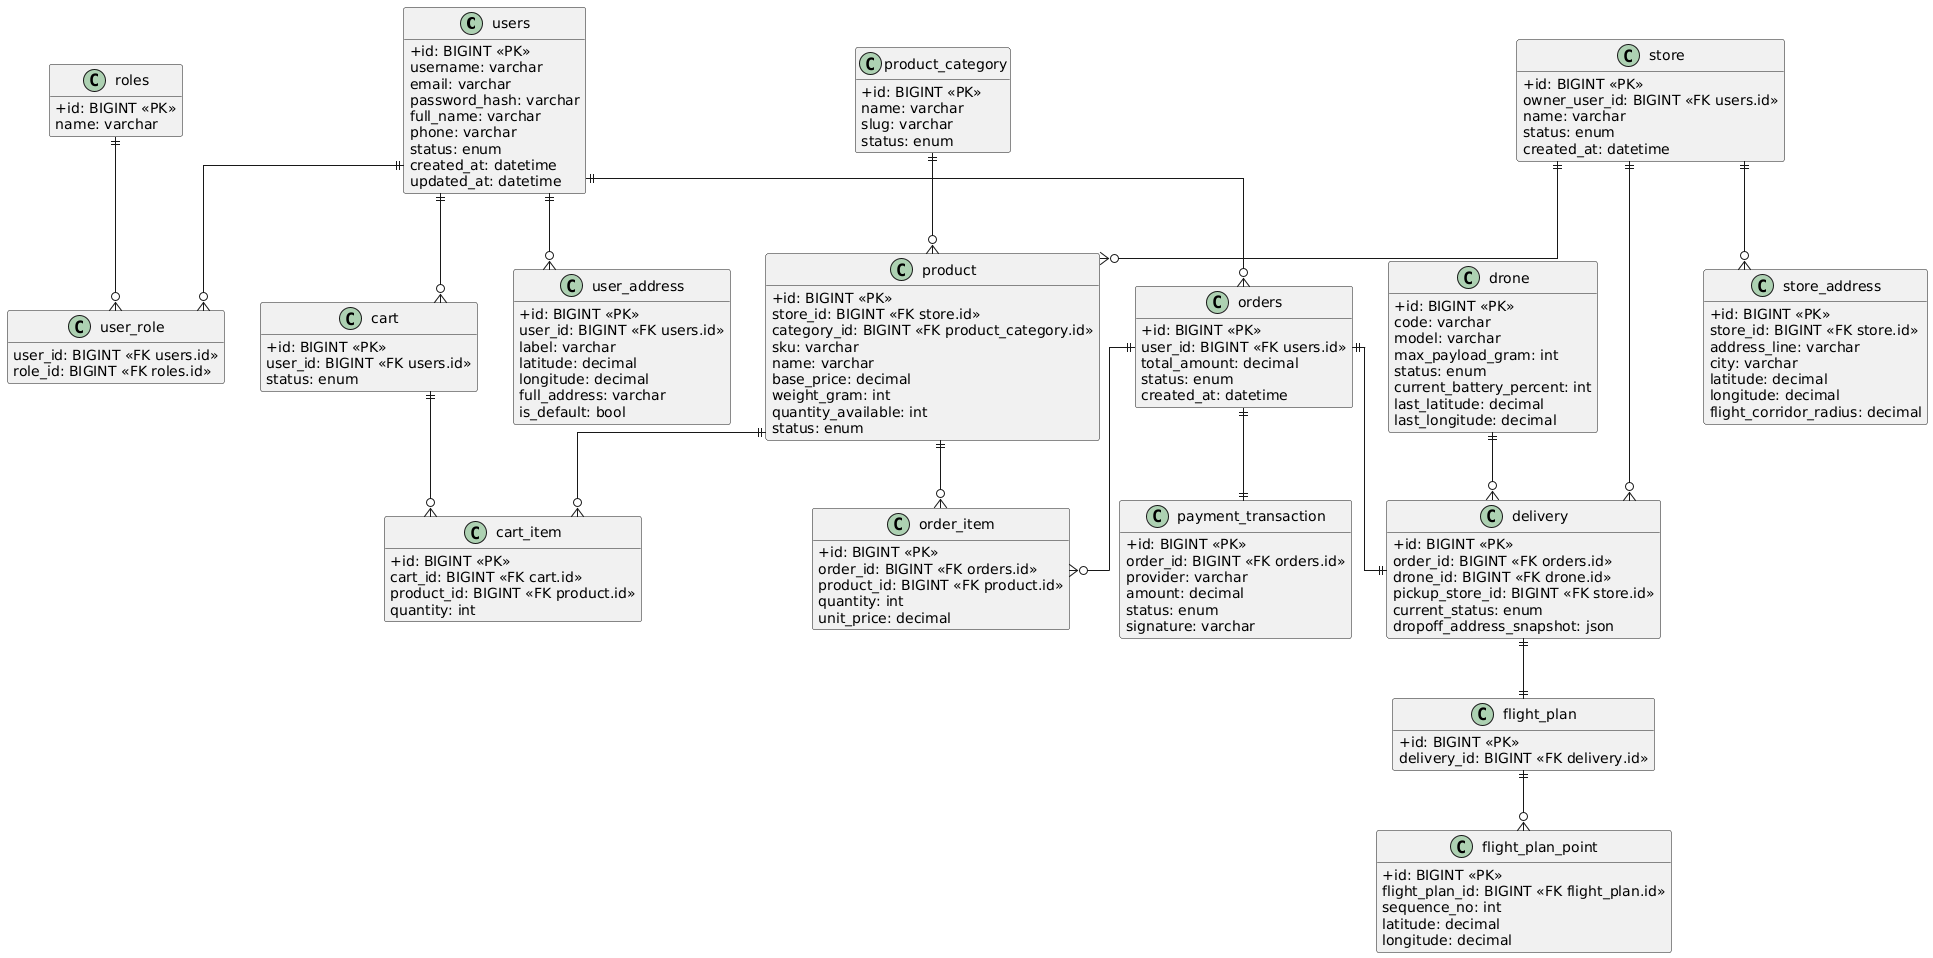

The diagram above was rendered by PlantUML. Its source (embedded in the PNG):
@startuml
' ERD chính các bảng
hide methods
hide stereotypes
skinparam linetype ortho
skinparam classAttributeIconSize 0
skinparam defaultFontName Arial

class users {
  + id: BIGINT <<PK>>
  username: varchar
  email: varchar
  password_hash: varchar
  full_name: varchar
  phone: varchar
  status: enum
  created_at: datetime
  updated_at: datetime
}

class roles {
  + id: BIGINT <<PK>>
  name: varchar
}

class user_role {
  user_id: BIGINT <<FK users.id>>
  role_id: BIGINT <<FK roles.id>>
}

class product_category {
  + id: BIGINT <<PK>>
  name: varchar
  slug: varchar
  status: enum
}

class store {
  + id: BIGINT <<PK>>
  owner_user_id: BIGINT <<FK users.id>>
  name: varchar
  status: enum
  created_at: datetime
}

class store_address {
  + id: BIGINT <<PK>>
  store_id: BIGINT <<FK store.id>>
  address_line: varchar
  city: varchar
  latitude: decimal
  longitude: decimal
  flight_corridor_radius: decimal
}

class product {
  + id: BIGINT <<PK>>
  store_id: BIGINT <<FK store.id>>
  category_id: BIGINT <<FK product_category.id>>
  sku: varchar
  name: varchar
  base_price: decimal
  weight_gram: int
  quantity_available: int
  status: enum
}

class cart {
  + id: BIGINT <<PK>>
  user_id: BIGINT <<FK users.id>>
  status: enum
}

class cart_item {
  + id: BIGINT <<PK>>
  cart_id: BIGINT <<FK cart.id>>
  product_id: BIGINT <<FK product.id>>
  quantity: int
}

class orders {
  + id: BIGINT <<PK>>
  user_id: BIGINT <<FK users.id>>
  total_amount: decimal
  status: enum
  created_at: datetime
}

class order_item {
  + id: BIGINT <<PK>>
  order_id: BIGINT <<FK orders.id>>
  product_id: BIGINT <<FK product.id>>
  quantity: int
  unit_price: decimal
}

class payment_transaction {
  + id: BIGINT <<PK>>
  order_id: BIGINT <<FK orders.id>>
  provider: varchar
  amount: decimal
  status: enum
  signature: varchar
}

class user_address {
  + id: BIGINT <<PK>>
  user_id: BIGINT <<FK users.id>>
  label: varchar
  latitude: decimal
  longitude: decimal
  full_address: varchar
  is_default: bool
}

class drone {
  + id: BIGINT <<PK>>
  code: varchar
  model: varchar
  max_payload_gram: int
  status: enum
  current_battery_percent: int
  last_latitude: decimal
  last_longitude: decimal
}

class delivery {
  + id: BIGINT <<PK>>
  order_id: BIGINT <<FK orders.id>>
  drone_id: BIGINT <<FK drone.id>>
  pickup_store_id: BIGINT <<FK store.id>>
  current_status: enum
  dropoff_address_snapshot: json
}

class flight_plan {
  + id: BIGINT <<PK>>
  delivery_id: BIGINT <<FK delivery.id>>
}

class flight_plan_point {
  + id: BIGINT <<PK>>
  flight_plan_id: BIGINT <<FK flight_plan.id>>
  sequence_no: int
  latitude: decimal
  longitude: decimal
}

users ||--o{ user_role
roles ||--o{ user_role
users ||--o{ user_address
users ||--o{ cart
users ||--o{ orders
store ||--o{ product
product_category ||--o{ product
store ||--o{ store_address
orders ||--o{ order_item
orders ||--|| payment_transaction
orders ||--|| delivery
product ||--o{ order_item
cart ||--o{ cart_item
product ||--o{ cart_item
drone ||--o{ delivery
store ||--o{ delivery
flight_plan ||--o{ flight_plan_point
delivery ||--|| flight_plan
@enduml